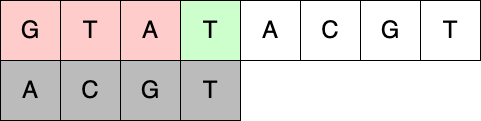

The diagram above was exported from draw.io. Its source (the exported page's mxGraphModel, read from the mxfile embedded in the PNG):
<mxGraphModel dx="5028" dy="2756" grid="1" gridSize="10" guides="1" tooltips="1" connect="1" arrows="1" fold="1" page="1" pageScale="1" pageWidth="827" pageHeight="1169" math="0" shadow="0">
  <root>
    <mxCell id="0" />
    <mxCell id="1" parent="0" />
    <mxCell id="w0JUR0wcnnn1xdN_VOQn-1" value="&lt;font style=&quot;font-size: 24px;&quot;&gt;A&lt;/font&gt;" style="whiteSpace=wrap;html=1;aspect=fixed;fillColor=#BBBBBB;" vertex="1" parent="1">
      <mxGeometry x="40" y="240" width="60" height="60" as="geometry" />
    </mxCell>
    <mxCell id="w0JUR0wcnnn1xdN_VOQn-2" value="&lt;font style=&quot;font-size: 24px;&quot;&gt;C&lt;/font&gt;" style="whiteSpace=wrap;html=1;aspect=fixed;fillColor=#BBBBBB;" vertex="1" parent="1">
      <mxGeometry x="100" y="240" width="60" height="60" as="geometry" />
    </mxCell>
    <mxCell id="w0JUR0wcnnn1xdN_VOQn-3" value="&lt;font style=&quot;font-size: 24px;&quot;&gt;G&lt;/font&gt;" style="whiteSpace=wrap;html=1;aspect=fixed;fillColor=#BBBBBB;" vertex="1" parent="1">
      <mxGeometry x="160" y="240" width="60" height="60" as="geometry" />
    </mxCell>
    <mxCell id="w0JUR0wcnnn1xdN_VOQn-4" value="&lt;font style=&quot;font-size: 24px;&quot;&gt;T&lt;/font&gt;" style="whiteSpace=wrap;html=1;aspect=fixed;fillColor=#BBBBBB;" vertex="1" parent="1">
      <mxGeometry x="220" y="240" width="60" height="60" as="geometry" />
    </mxCell>
    <mxCell id="w0JUR0wcnnn1xdN_VOQn-5" value="&lt;font style=&quot;font-size: 24px;&quot;&gt;G&lt;/font&gt;" style="whiteSpace=wrap;html=1;aspect=fixed;fillColor=#FFCCCC;" vertex="1" parent="1">
      <mxGeometry x="40" y="180" width="60" height="60" as="geometry" />
    </mxCell>
    <mxCell id="w0JUR0wcnnn1xdN_VOQn-6" value="&lt;font style=&quot;font-size: 24px;&quot;&gt;T&lt;/font&gt;" style="whiteSpace=wrap;html=1;aspect=fixed;fillColor=#FFCCCC;" vertex="1" parent="1">
      <mxGeometry x="100" y="180" width="60" height="60" as="geometry" />
    </mxCell>
    <mxCell id="w0JUR0wcnnn1xdN_VOQn-7" value="&lt;font style=&quot;font-size: 24px;&quot;&gt;A&lt;/font&gt;" style="whiteSpace=wrap;html=1;aspect=fixed;fillColor=#FFCCCC;" vertex="1" parent="1">
      <mxGeometry x="160" y="180" width="60" height="60" as="geometry" />
    </mxCell>
    <mxCell id="w0JUR0wcnnn1xdN_VOQn-8" value="&lt;font style=&quot;font-size: 24px;&quot;&gt;T&lt;/font&gt;" style="whiteSpace=wrap;html=1;aspect=fixed;fillColor=#CCFFCC;" vertex="1" parent="1">
      <mxGeometry x="220" y="180" width="60" height="60" as="geometry" />
    </mxCell>
    <mxCell id="w0JUR0wcnnn1xdN_VOQn-9" value="&lt;font style=&quot;font-size: 24px;&quot;&gt;A&lt;/font&gt;" style="whiteSpace=wrap;html=1;aspect=fixed;" vertex="1" parent="1">
      <mxGeometry x="280" y="180" width="60" height="60" as="geometry" />
    </mxCell>
    <mxCell id="w0JUR0wcnnn1xdN_VOQn-10" value="&lt;font style=&quot;font-size: 24px;&quot;&gt;C&lt;/font&gt;" style="whiteSpace=wrap;html=1;aspect=fixed;" vertex="1" parent="1">
      <mxGeometry x="340" y="180" width="60" height="60" as="geometry" />
    </mxCell>
    <mxCell id="w0JUR0wcnnn1xdN_VOQn-11" value="&lt;font style=&quot;font-size: 24px;&quot;&gt;G&lt;/font&gt;" style="whiteSpace=wrap;html=1;aspect=fixed;" vertex="1" parent="1">
      <mxGeometry x="400" y="180" width="60" height="60" as="geometry" />
    </mxCell>
    <mxCell id="w0JUR0wcnnn1xdN_VOQn-12" value="&lt;font style=&quot;font-size: 24px;&quot;&gt;T&lt;/font&gt;" style="whiteSpace=wrap;html=1;aspect=fixed;" vertex="1" parent="1">
      <mxGeometry x="460" y="180" width="60" height="60" as="geometry" />
    </mxCell>
  </root>
</mxGraphModel>